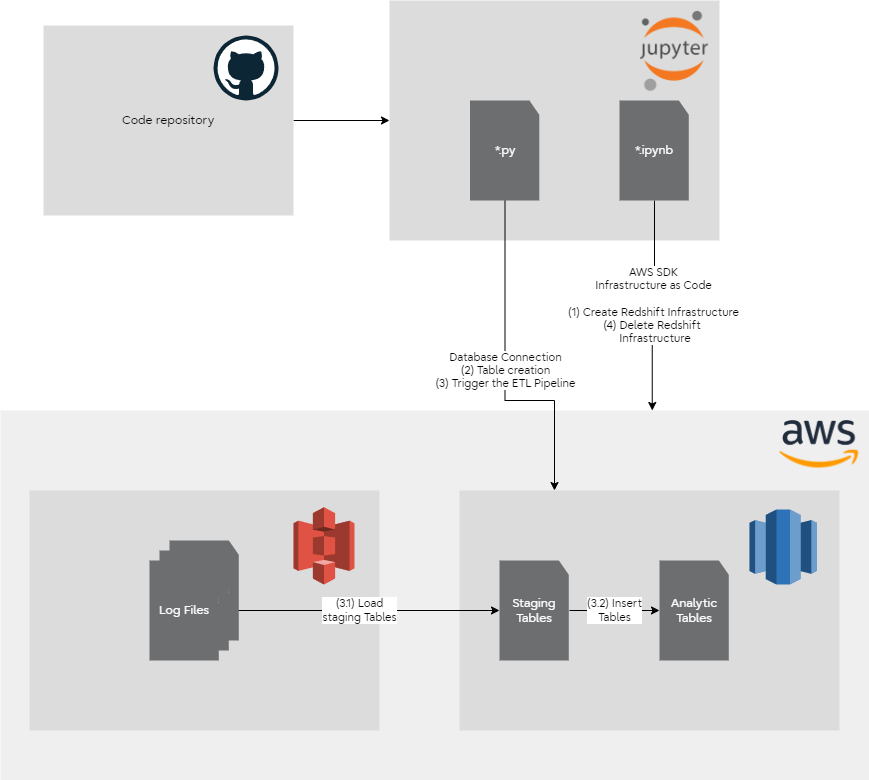

The diagram above was exported from draw.io. Its source (the exported page's mxGraphModel, read from the mxfile embedded in the PNG):
<mxGraphModel dx="1773" dy="1862" grid="1" gridSize="10" guides="1" tooltips="1" connect="1" arrows="1" fold="1" page="1" pageScale="1" pageWidth="1169" pageHeight="827" math="0" shadow="0">
  <root>
    <mxCell id="0" />
    <mxCell id="1" parent="0" />
    <mxCell id="1oRPGGb_shjNnNIuxNiB-3" style="edgeStyle=orthogonalEdgeStyle;rounded=0;orthogonalLoop=1;jettySize=auto;html=1;strokeColor=#000000;fontFamily=Fujitsu Infinity Pro;fontColor=#000000;fillColor=#0C7CDA;" edge="1" parent="1" source="1oRPGGb_shjNnNIuxNiB-2" target="uAgly9Lhiv8JSXvClPm--6">
      <mxGeometry relative="1" as="geometry" />
    </mxCell>
    <mxCell id="1oRPGGb_shjNnNIuxNiB-2" value="Code repository" style="rounded=0;whiteSpace=wrap;html=1;strokeColor=none;strokeWidth=0;fontFamily=Fujitsu Infinity Pro;fontColor=#000000;fillColor=#dcdcdc;" vertex="1" parent="1">
      <mxGeometry x="304" y="-305" width="250" height="190" as="geometry" />
    </mxCell>
    <mxCell id="uAgly9Lhiv8JSXvClPm--22" value="" style="rounded=0;whiteSpace=wrap;html=1;strokeColor=none;strokeWidth=0;fontFamily=Fujitsu Infinity Pro;fontColor=#ffffff;fillColor=#efefef;" vertex="1" parent="1">
      <mxGeometry x="261" y="80" width="869" height="370" as="geometry" />
    </mxCell>
    <mxCell id="uAgly9Lhiv8JSXvClPm--1" value="" style="rounded=0;whiteSpace=wrap;html=1;strokeColor=none;strokeWidth=0;fontFamily=Fujitsu Infinity Pro;fontColor=#ffffff;fillColor=#dcdcdc;" vertex="1" parent="1">
      <mxGeometry x="720" y="160" width="380" height="240" as="geometry" />
    </mxCell>
    <mxCell id="uAgly9Lhiv8JSXvClPm--2" value="" style="rounded=0;whiteSpace=wrap;html=1;strokeColor=none;strokeWidth=0;fontFamily=Fujitsu Infinity Pro;fontColor=#ffffff;fillColor=#dcdcdc;" vertex="1" parent="1">
      <mxGeometry x="290" y="160" width="350" height="240" as="geometry" />
    </mxCell>
    <mxCell id="uAgly9Lhiv8JSXvClPm--3" value="" style="outlineConnect=0;dashed=0;verticalLabelPosition=bottom;verticalAlign=top;align=center;html=1;shape=mxgraph.aws3.s3;fillColor=#E05243;gradientColor=none;strokeColor=#000000;strokeWidth=0;fontFamily=Fujitsu Infinity Pro;fontColor=#ffffff;" vertex="1" parent="1">
      <mxGeometry x="554" y="176.68" width="61" height="77.32" as="geometry" />
    </mxCell>
    <mxCell id="uAgly9Lhiv8JSXvClPm--4" value="" style="outlineConnect=0;dashed=0;verticalLabelPosition=bottom;verticalAlign=top;align=center;html=1;shape=mxgraph.aws3.redshift;fillColor=#2E73B8;gradientColor=none;strokeColor=#000000;strokeWidth=0;fontFamily=Fujitsu Infinity Pro;fontColor=#ffffff;" vertex="1" parent="1">
      <mxGeometry x="1010" y="179" width="67.5" height="75" as="geometry" />
    </mxCell>
    <mxCell id="uAgly9Lhiv8JSXvClPm--25" value="(3.1) Load&lt;br&gt;staging Tables" style="edgeStyle=orthogonalEdgeStyle;rounded=0;orthogonalLoop=1;jettySize=auto;html=1;exitX=1;exitY=0.5;exitDx=0;exitDy=0;exitPerimeter=0;strokeColor=#000000;fontFamily=Fujitsu Infinity Pro;fontColor=#000000;fillColor=#0C7CDA;" edge="1" parent="1" source="uAgly9Lhiv8JSXvClPm--5" target="uAgly9Lhiv8JSXvClPm--20">
      <mxGeometry relative="1" as="geometry" />
    </mxCell>
    <mxCell id="uAgly9Lhiv8JSXvClPm--6" value="" style="rounded=0;whiteSpace=wrap;html=1;strokeColor=none;strokeWidth=0;fontFamily=Fujitsu Infinity Pro;fontColor=#ffffff;fillColor=#dcdcdc;" vertex="1" parent="1">
      <mxGeometry x="650" y="-330" width="330" height="240" as="geometry" />
    </mxCell>
    <mxCell id="uAgly9Lhiv8JSXvClPm--17" value="" style="shape=image;verticalLabelPosition=bottom;labelBackgroundColor=default;verticalAlign=top;aspect=fixed;imageAspect=0;image=https://upload.wikimedia.org/wikipedia/commons/thumb/3/38/Jupyter_logo.svg/1200px-Jupyter_logo.svg.png;" vertex="1" parent="1">
      <mxGeometry x="900" y="-320" width="70" height="81.07" as="geometry" />
    </mxCell>
    <mxCell id="uAgly9Lhiv8JSXvClPm--24" value="AWS SDK&lt;br&gt;Infrastructure as Code&lt;br&gt;&lt;br&gt;(1) Create Redshift Infrastructure&lt;br&gt;(4) Delete Redshift&amp;nbsp;&lt;br&gt;&amp;nbsp;Infrastructure" style="edgeStyle=orthogonalEdgeStyle;rounded=0;orthogonalLoop=1;jettySize=auto;html=1;exitX=0.5;exitY=1;exitDx=0;exitDy=0;exitPerimeter=0;entryX=0.75;entryY=0;entryDx=0;entryDy=0;strokeColor=#000000;fontFamily=Fujitsu Infinity Pro;fontColor=#000000;fillColor=#0C7CDA;" edge="1" parent="1" source="uAgly9Lhiv8JSXvClPm--18" target="uAgly9Lhiv8JSXvClPm--22">
      <mxGeometry relative="1" as="geometry" />
    </mxCell>
    <mxCell id="uAgly9Lhiv8JSXvClPm--18" value="*.ipynb" style="whiteSpace=wrap;html=1;shape=mxgraph.basic.document;strokeColor=none;strokeWidth=0;fontFamily=Fujitsu Infinity Pro;fontColor=#ffffff;fillColor=#6d6e70;" vertex="1" parent="1">
      <mxGeometry x="880" y="-230" width="70" height="100" as="geometry" />
    </mxCell>
    <mxCell id="uAgly9Lhiv8JSXvClPm--27" value="Database Connection&lt;br&gt;(2) Table creation&lt;br&gt;(3) Trigger the ETL Pipeline" style="edgeStyle=orthogonalEdgeStyle;rounded=0;orthogonalLoop=1;jettySize=auto;html=1;strokeColor=#000000;fontFamily=Fujitsu Infinity Pro;fontColor=#000000;fillColor=#0C7CDA;entryX=0.25;entryY=0;entryDx=0;entryDy=0;" edge="1" parent="1" source="uAgly9Lhiv8JSXvClPm--19" target="uAgly9Lhiv8JSXvClPm--1">
      <mxGeometry relative="1" as="geometry">
        <Array as="points">
          <mxPoint x="766" y="70" />
          <mxPoint x="815" y="70" />
        </Array>
      </mxGeometry>
    </mxCell>
    <mxCell id="uAgly9Lhiv8JSXvClPm--19" value="*.py" style="whiteSpace=wrap;html=1;shape=mxgraph.basic.document;strokeColor=none;strokeWidth=0;fontFamily=Fujitsu Infinity Pro;fontColor=#ffffff;fillColor=#6d6e70;" vertex="1" parent="1">
      <mxGeometry x="730.5" y="-230" width="70" height="100" as="geometry" />
    </mxCell>
    <mxCell id="uAgly9Lhiv8JSXvClPm--26" value="(3.2) Insert&lt;br&gt;Tables" style="edgeStyle=orthogonalEdgeStyle;rounded=0;orthogonalLoop=1;jettySize=auto;html=1;entryX=0;entryY=0.5;entryDx=0;entryDy=0;entryPerimeter=0;strokeColor=#000000;fontFamily=Fujitsu Infinity Pro;fontColor=#000000;fillColor=#0C7CDA;" edge="1" parent="1" source="uAgly9Lhiv8JSXvClPm--20" target="uAgly9Lhiv8JSXvClPm--21">
      <mxGeometry relative="1" as="geometry" />
    </mxCell>
    <mxCell id="uAgly9Lhiv8JSXvClPm--20" value="Staging Tables" style="whiteSpace=wrap;html=1;shape=mxgraph.basic.document;strokeColor=none;strokeWidth=0;fontFamily=Fujitsu Infinity Pro;fontColor=#ffffff;fillColor=#6d6e70;" vertex="1" parent="1">
      <mxGeometry x="760" y="230" width="70" height="100" as="geometry" />
    </mxCell>
    <mxCell id="uAgly9Lhiv8JSXvClPm--21" value="Analytic Tables" style="whiteSpace=wrap;html=1;shape=mxgraph.basic.document;strokeColor=none;strokeWidth=0;fontFamily=Fujitsu Infinity Pro;fontColor=#ffffff;fillColor=#6d6e70;" vertex="1" parent="1">
      <mxGeometry x="920" y="230" width="70" height="100" as="geometry" />
    </mxCell>
    <mxCell id="uAgly9Lhiv8JSXvClPm--23" value="" style="shape=image;verticalLabelPosition=bottom;labelBackgroundColor=default;verticalAlign=top;aspect=fixed;imageAspect=0;image=https://upload.wikimedia.org/wikipedia/commons/thumb/9/93/Amazon_Web_Services_Logo.svg/1280px-Amazon_Web_Services_Logo.svg.png;" vertex="1" parent="1">
      <mxGeometry x="1040" y="90" width="79.52" height="47.56" as="geometry" />
    </mxCell>
    <mxCell id="uAgly9Lhiv8JSXvClPm--29" value="Log Files" style="whiteSpace=wrap;html=1;shape=mxgraph.basic.document;strokeColor=none;strokeWidth=0;fontFamily=Fujitsu Infinity Pro;fontColor=#ffffff;fillColor=#6d6e70;" vertex="1" parent="1">
      <mxGeometry x="430" y="210" width="70" height="100" as="geometry" />
    </mxCell>
    <mxCell id="uAgly9Lhiv8JSXvClPm--28" value="Log Files" style="whiteSpace=wrap;html=1;shape=mxgraph.basic.document;strokeColor=none;strokeWidth=0;fontFamily=Fujitsu Infinity Pro;fontColor=#ffffff;fillColor=#6d6e70;" vertex="1" parent="1">
      <mxGeometry x="420" y="220" width="70" height="100" as="geometry" />
    </mxCell>
    <mxCell id="uAgly9Lhiv8JSXvClPm--5" value="Log Files" style="whiteSpace=wrap;html=1;shape=mxgraph.basic.document;strokeColor=none;strokeWidth=0;fontFamily=Fujitsu Infinity Pro;fontColor=#ffffff;fillColor=#6d6e70;" vertex="1" parent="1">
      <mxGeometry x="410" y="230" width="70" height="100" as="geometry" />
    </mxCell>
    <mxCell id="1oRPGGb_shjNnNIuxNiB-1" value="" style="dashed=0;outlineConnect=0;html=1;align=center;labelPosition=center;verticalLabelPosition=bottom;verticalAlign=top;shape=mxgraph.weblogos.github;strokeColor=default;strokeWidth=0;fontFamily=Fujitsu Infinity Pro;fontColor=#ffffff;fillColor=none;" vertex="1" parent="1">
      <mxGeometry x="474" y="-295" width="65" height="65" as="geometry" />
    </mxCell>
  </root>
</mxGraphModel>